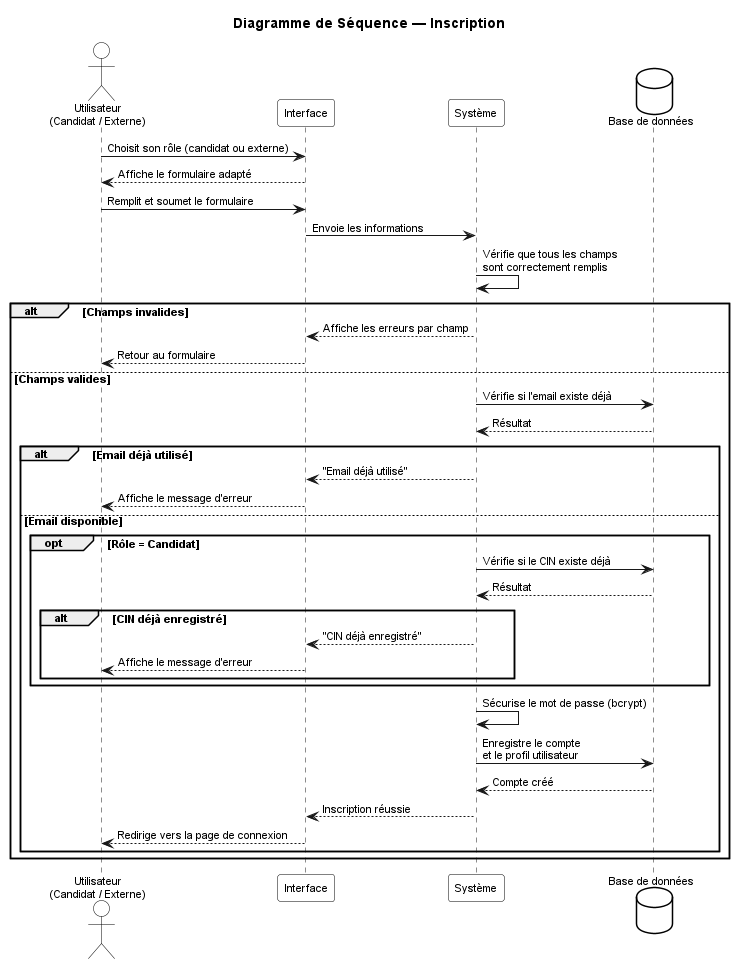

The diagram above was rendered by PlantUML. Its source (embedded in the PNG):
@startuml Sprint1_Sequence_Inscription
title Diagramme de Séquence — Inscription

skinparam defaultFontName Arial
skinparam defaultFontSize 11
skinparam backgroundColor White
skinparam sequenceArrowThickness 1
skinparam sequenceMessageAlign left
skinparam sequenceBoxBackgroundColor White
skinparam sequenceBoxBorderColor Black
skinparam participantBackgroundColor White
skinparam participantBorderColor Black
skinparam actorBackgroundColor White
skinparam actorBorderColor Black
skinparam databaseBackgroundColor White
skinparam databaseBorderColor Black

actor "Utilisateur\n(Candidat / Externe)" as User
participant "Interface" as UI
participant "Système" as SYS
database "Base de données" as DB

User -> UI: Choisit son rôle (candidat ou externe)
UI --> User: Affiche le formulaire adapté
User -> UI: Remplit et soumet le formulaire
UI -> SYS: Envoie les informations
SYS -> SYS: Vérifie que tous les champs\nsont correctement remplis

alt Champs invalides
    SYS --> UI: Affiche les erreurs par champ
    UI --> User: Retour au formulaire
else Champs valides
    SYS -> DB: Vérifie si l'email existe déjà
    DB --> SYS: Résultat

    alt Email déjà utilisé
        SYS --> UI: "Email déjà utilisé"
        UI --> User: Affiche le message d'erreur
    else Email disponible
        opt Rôle = Candidat
            SYS -> DB: Vérifie si le CIN existe déjà
            DB --> SYS: Résultat

            alt CIN déjà enregistré
                SYS --> UI: "CIN déjà enregistré"
                UI --> User: Affiche le message d'erreur
            end
        end

        SYS -> SYS: Sécurise le mot de passe (bcrypt)
        SYS -> DB: Enregistre le compte\net le profil utilisateur
        DB --> SYS: Compte créé
        SYS --> UI: Inscription réussie
        UI --> User: Redirige vers la page de connexion
    end
end

@enduml